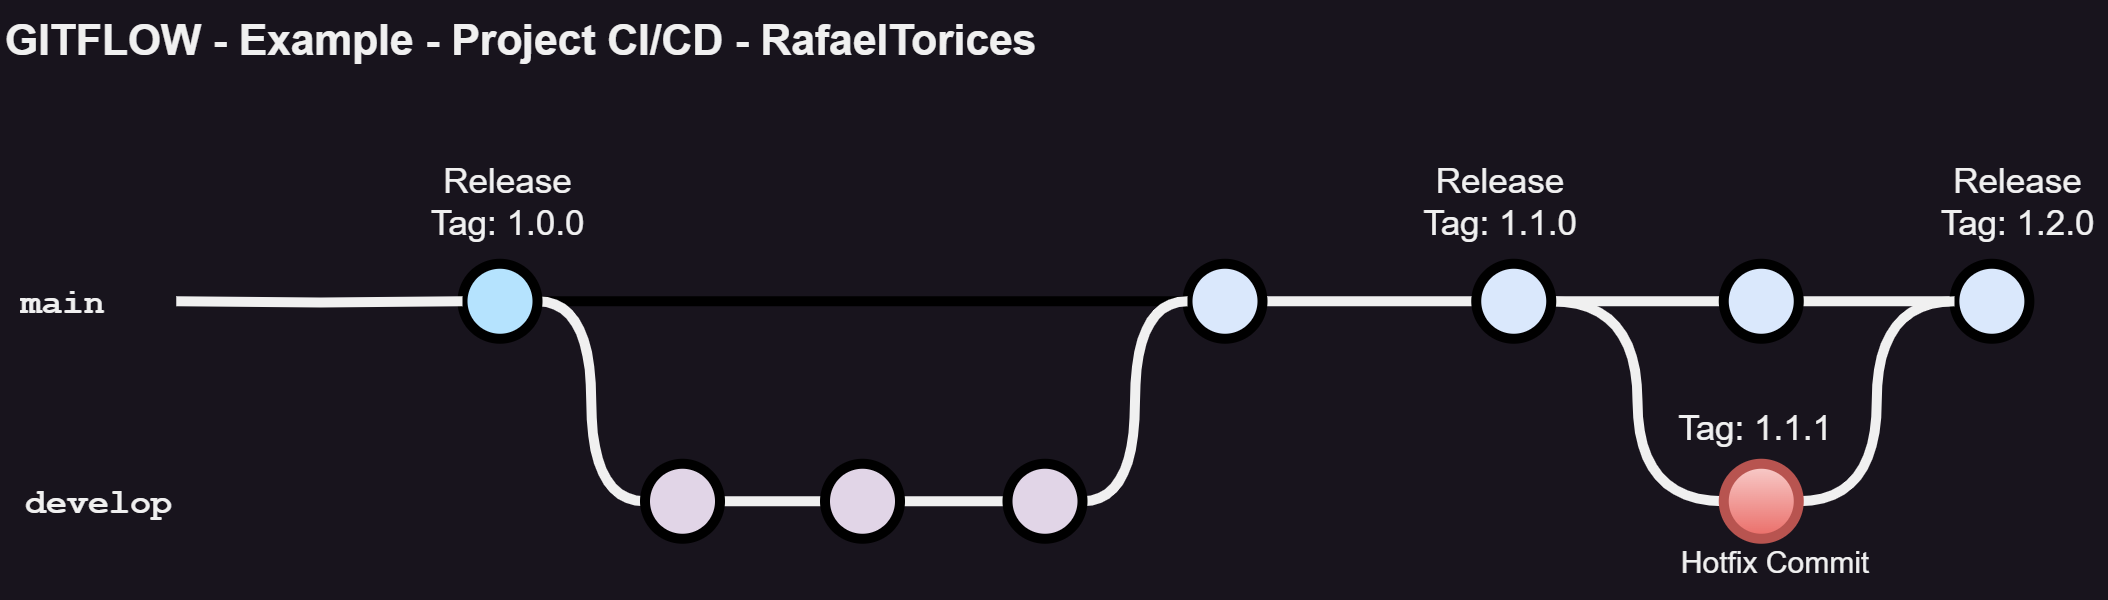

The diagram above was exported from draw.io. Its source (the exported page's mxGraphModel, read from the mxfile embedded in the PNG):
<mxGraphModel dx="1050" dy="621" grid="1" gridSize="10" guides="1" tooltips="1" connect="1" arrows="1" fold="1" page="1" pageScale="1" pageWidth="1100" pageHeight="850" math="0" shadow="0">
  <root>
    <mxCell id="0" />
    <mxCell id="1" parent="0" />
    <UserObject label="GITFLOW - Example - Project CI/CD - RafaelTorices" id="9hBKPDzoitwpIBdzFDQ7-6">
      <mxCell style="text;whiteSpace=wrap;html=1;fontStyle=1;fontSize=17;" parent="1" vertex="1">
        <mxGeometry x="90" y="60" width="542.25" height="30" as="geometry" />
      </mxCell>
    </UserObject>
    <mxCell id="9hBKPDzoitwpIBdzFDQ7-23" value="" style="edgeStyle=orthogonalEdgeStyle;rounded=0;html=1;jettySize=auto;orthogonalLoop=1;plain-blue;endArrow=none;endFill=0;strokeWidth=4;strokeColor=#000000;" parent="1" source="9hBKPDzoitwpIBdzFDQ7-25" target="9hBKPDzoitwpIBdzFDQ7-26" edge="1">
      <mxGeometry x="304.5" y="180" as="geometry" />
    </mxCell>
    <mxCell id="9hBKPDzoitwpIBdzFDQ7-24" style="edgeStyle=orthogonalEdgeStyle;curved=1;rounded=0;html=1;exitX=1;exitY=0.5;exitPerimeter=0;entryX=0;entryY=0.5;entryPerimeter=0;endArrow=none;endFill=0;jettySize=auto;orthogonalLoop=1;strokeWidth=4;fontSize=15;" parent="1" source="9hBKPDzoitwpIBdzFDQ7-25" target="9hBKPDzoitwpIBdzFDQ7-30" edge="1">
      <mxGeometry relative="1" as="geometry" />
    </mxCell>
    <mxCell id="9hBKPDzoitwpIBdzFDQ7-25" value="" style="verticalLabelPosition=bottom;verticalAlign=top;html=1;strokeWidth=4;shape=mxgraph.flowchart.on-page_reference;plain-blue;gradientColor=none;fillColor=#B5E3Fe;strokeColor=#000000;" parent="1" vertex="1">
      <mxGeometry x="274.5" y="165" width="30" height="30" as="geometry" />
    </mxCell>
    <mxCell id="9hBKPDzoitwpIBdzFDQ7-41" value="" style="edgeStyle=orthogonalEdgeStyle;curved=1;rounded=0;orthogonalLoop=1;jettySize=auto;html=1;endArrow=none;endFill=0;strokeWidth=4;fontFamily=Courier New;fontSize=16;" parent="1" source="9hBKPDzoitwpIBdzFDQ7-26" target="9hBKPDzoitwpIBdzFDQ7-40" edge="1">
      <mxGeometry relative="1" as="geometry" />
    </mxCell>
    <mxCell id="9hBKPDzoitwpIBdzFDQ7-26" value="" style="verticalLabelPosition=bottom;verticalAlign=top;html=1;strokeWidth=4;shape=mxgraph.flowchart.on-page_reference;plain-blue;gradientColor=none;strokeColor=#000000;" parent="1" vertex="1">
      <mxGeometry x="564.5" y="165" width="30" height="30" as="geometry" />
    </mxCell>
    <mxCell id="9hBKPDzoitwpIBdzFDQ7-43" value="" style="edgeStyle=orthogonalEdgeStyle;curved=1;rounded=0;orthogonalLoop=1;jettySize=auto;html=1;endArrow=none;endFill=0;strokeWidth=4;fontFamily=Courier New;fontSize=16;" parent="1" source="9hBKPDzoitwpIBdzFDQ7-40" target="9hBKPDzoitwpIBdzFDQ7-42" edge="1">
      <mxGeometry relative="1" as="geometry" />
    </mxCell>
    <mxCell id="9hBKPDzoitwpIBdzFDQ7-52" value="" style="edgeStyle=orthogonalEdgeStyle;curved=1;rounded=0;orthogonalLoop=1;jettySize=auto;html=1;endArrow=none;endFill=0;strokeWidth=4;fontFamily=Courier New;fontSize=16;entryX=0;entryY=0.5;entryDx=0;entryDy=0;entryPerimeter=0;" parent="1" source="9hBKPDzoitwpIBdzFDQ7-40" target="9hBKPDzoitwpIBdzFDQ7-50" edge="1">
      <mxGeometry relative="1" as="geometry">
        <mxPoint x="689.5" y="275" as="targetPoint" />
      </mxGeometry>
    </mxCell>
    <mxCell id="9hBKPDzoitwpIBdzFDQ7-40" value="" style="verticalLabelPosition=bottom;verticalAlign=top;html=1;strokeWidth=4;shape=mxgraph.flowchart.on-page_reference;plain-blue;gradientColor=none;strokeColor=#000000;" parent="1" vertex="1">
      <mxGeometry x="680" y="165" width="30" height="30" as="geometry" />
    </mxCell>
    <mxCell id="9hBKPDzoitwpIBdzFDQ7-56" value="" style="edgeStyle=orthogonalEdgeStyle;curved=1;rounded=0;orthogonalLoop=1;jettySize=auto;html=1;endArrow=none;endFill=0;strokeWidth=4;fontFamily=Courier New;fontSize=16;" parent="1" source="9hBKPDzoitwpIBdzFDQ7-42" target="9hBKPDzoitwpIBdzFDQ7-55" edge="1">
      <mxGeometry relative="1" as="geometry" />
    </mxCell>
    <mxCell id="9hBKPDzoitwpIBdzFDQ7-42" value="" style="verticalLabelPosition=bottom;verticalAlign=top;html=1;strokeWidth=4;shape=mxgraph.flowchart.on-page_reference;plain-blue;gradientColor=none;strokeColor=#000000;" parent="1" vertex="1">
      <mxGeometry x="779" y="165" width="30" height="30" as="geometry" />
    </mxCell>
    <mxCell id="9hBKPDzoitwpIBdzFDQ7-55" value="" style="verticalLabelPosition=bottom;verticalAlign=top;html=1;strokeWidth=4;shape=mxgraph.flowchart.on-page_reference;plain-blue;gradientColor=none;strokeColor=#000000;" parent="1" vertex="1">
      <mxGeometry x="871.25" y="165" width="30" height="30" as="geometry" />
    </mxCell>
    <mxCell id="9hBKPDzoitwpIBdzFDQ7-27" value="" style="edgeStyle=orthogonalEdgeStyle;rounded=0;html=1;jettySize=auto;orthogonalLoop=1;strokeWidth=4;endArrow=none;endFill=0;" parent="1" target="9hBKPDzoitwpIBdzFDQ7-25" edge="1">
      <mxGeometry x="204.5" y="180" as="geometry">
        <mxPoint x="160" y="180" as="sourcePoint" />
      </mxGeometry>
    </mxCell>
    <mxCell id="9hBKPDzoitwpIBdzFDQ7-28" value="main" style="text;html=1;strokeColor=none;fillColor=none;align=center;verticalAlign=middle;whiteSpace=wrap;overflow=hidden;fontSize=14;fontStyle=1;fontFamily=Courier New;" parent="1" vertex="1">
      <mxGeometry x="90" y="170" width="50" height="20" as="geometry" />
    </mxCell>
    <mxCell id="9hBKPDzoitwpIBdzFDQ7-29" style="edgeStyle=orthogonalEdgeStyle;curved=1;rounded=0;html=1;exitX=1;exitY=0.5;exitPerimeter=0;entryX=0;entryY=0.5;entryPerimeter=0;endArrow=none;endFill=0;jettySize=auto;orthogonalLoop=1;strokeWidth=4;fontSize=15;" parent="1" source="9hBKPDzoitwpIBdzFDQ7-30" target="9hBKPDzoitwpIBdzFDQ7-32" edge="1">
      <mxGeometry relative="1" as="geometry" />
    </mxCell>
    <mxCell id="9hBKPDzoitwpIBdzFDQ7-30" value="" style="verticalLabelPosition=bottom;verticalAlign=top;html=1;strokeWidth=4;shape=mxgraph.flowchart.on-page_reference;plain-purple;gradientColor=none;strokeColor=#000000;" parent="1" vertex="1">
      <mxGeometry x="347.5" y="245" width="30" height="30" as="geometry" />
    </mxCell>
    <mxCell id="9hBKPDzoitwpIBdzFDQ7-31" style="edgeStyle=orthogonalEdgeStyle;curved=1;rounded=0;html=1;exitX=1;exitY=0.5;exitPerimeter=0;entryX=0;entryY=0.5;entryPerimeter=0;endArrow=none;endFill=0;jettySize=auto;orthogonalLoop=1;strokeWidth=4;fontSize=15;" parent="1" source="9hBKPDzoitwpIBdzFDQ7-32" target="9hBKPDzoitwpIBdzFDQ7-34" edge="1">
      <mxGeometry relative="1" as="geometry" />
    </mxCell>
    <mxCell id="9hBKPDzoitwpIBdzFDQ7-32" value="" style="verticalLabelPosition=bottom;verticalAlign=top;html=1;strokeWidth=4;shape=mxgraph.flowchart.on-page_reference;plain-purple;gradientColor=none;strokeColor=#000000;" parent="1" vertex="1">
      <mxGeometry x="419.5" y="245" width="30" height="30" as="geometry" />
    </mxCell>
    <mxCell id="9hBKPDzoitwpIBdzFDQ7-33" style="edgeStyle=orthogonalEdgeStyle;curved=1;rounded=0;html=1;exitX=1;exitY=0.5;exitPerimeter=0;entryX=0;entryY=0.5;entryPerimeter=0;endArrow=none;endFill=0;jettySize=auto;orthogonalLoop=1;strokeWidth=4;fontSize=15;" parent="1" source="9hBKPDzoitwpIBdzFDQ7-34" target="9hBKPDzoitwpIBdzFDQ7-26" edge="1">
      <mxGeometry relative="1" as="geometry" />
    </mxCell>
    <mxCell id="9hBKPDzoitwpIBdzFDQ7-34" value="" style="verticalLabelPosition=bottom;verticalAlign=top;html=1;strokeWidth=4;shape=mxgraph.flowchart.on-page_reference;plain-purple;gradientColor=none;strokeColor=#000000;" parent="1" vertex="1">
      <mxGeometry x="492.5" y="245" width="30" height="30" as="geometry" />
    </mxCell>
    <mxCell id="9hBKPDzoitwpIBdzFDQ7-35" value="develop" style="text;html=1;strokeColor=none;fillColor=none;align=left;verticalAlign=middle;whiteSpace=wrap;overflow=hidden;fontSize=14;fontStyle=1;fontFamily=Courier New;" parent="1" vertex="1">
      <mxGeometry x="97.5" y="250" width="240" height="20" as="geometry" />
    </mxCell>
    <mxCell id="9hBKPDzoitwpIBdzFDQ7-39" value="Release&lt;br&gt;Tag: 1.0.0" style="text;html=1;strokeColor=none;fillColor=none;align=center;verticalAlign=middle;whiteSpace=wrap;overflow=hidden;fontSize=14;" parent="1" vertex="1">
      <mxGeometry x="258.38" y="120" width="70" height="40" as="geometry" />
    </mxCell>
    <mxCell id="9hBKPDzoitwpIBdzFDQ7-44" value="Release&lt;br&gt;Tag: 1.1.0" style="text;html=1;strokeColor=none;fillColor=none;align=center;verticalAlign=middle;whiteSpace=wrap;overflow=hidden;fontSize=14;" parent="1" vertex="1">
      <mxGeometry x="654.5" y="120" width="70" height="40" as="geometry" />
    </mxCell>
    <mxCell id="9hBKPDzoitwpIBdzFDQ7-54" value="" style="edgeStyle=orthogonalEdgeStyle;curved=1;rounded=0;orthogonalLoop=1;jettySize=auto;html=1;endArrow=none;endFill=0;strokeWidth=4;fontFamily=Courier New;fontSize=16;entryX=0;entryY=0.5;entryDx=0;entryDy=0;entryPerimeter=0;" parent="1" source="9hBKPDzoitwpIBdzFDQ7-50" target="9hBKPDzoitwpIBdzFDQ7-55" edge="1">
      <mxGeometry relative="1" as="geometry">
        <mxPoint x="902.25" y="260" as="targetPoint" />
      </mxGeometry>
    </mxCell>
    <mxCell id="9hBKPDzoitwpIBdzFDQ7-50" value="" style="verticalLabelPosition=bottom;verticalAlign=top;html=1;strokeWidth=4;shape=mxgraph.flowchart.on-page_reference;plain-blue;gradientColor=#EA6B66;strokeColor=#B85450;fillColor=#F8CECC;" parent="1" vertex="1">
      <mxGeometry x="779" y="245" width="30" height="30" as="geometry" />
    </mxCell>
    <mxCell id="9hBKPDzoitwpIBdzFDQ7-58" value="Hotfix Commit" style="text;html=1;strokeColor=none;fillColor=none;align=center;verticalAlign=middle;whiteSpace=wrap;overflow=hidden;" parent="1" vertex="1">
      <mxGeometry x="759.5" y="270" width="80" height="30" as="geometry" />
    </mxCell>
    <mxCell id="9hBKPDzoitwpIBdzFDQ7-59" value="Tag: 1.1.1" style="text;html=1;strokeColor=none;fillColor=none;align=center;verticalAlign=middle;whiteSpace=wrap;overflow=hidden;fontSize=14;" parent="1" vertex="1">
      <mxGeometry x="756.75" y="220" width="70" height="20" as="geometry" />
    </mxCell>
    <mxCell id="9hBKPDzoitwpIBdzFDQ7-60" value="Release&lt;br&gt;Tag: 1.2.0" style="text;html=1;strokeColor=none;fillColor=none;align=center;verticalAlign=middle;whiteSpace=wrap;overflow=hidden;fontSize=14;" parent="1" vertex="1">
      <mxGeometry x="862.25" y="120" width="70" height="40" as="geometry" />
    </mxCell>
  </root>
</mxGraphModel>